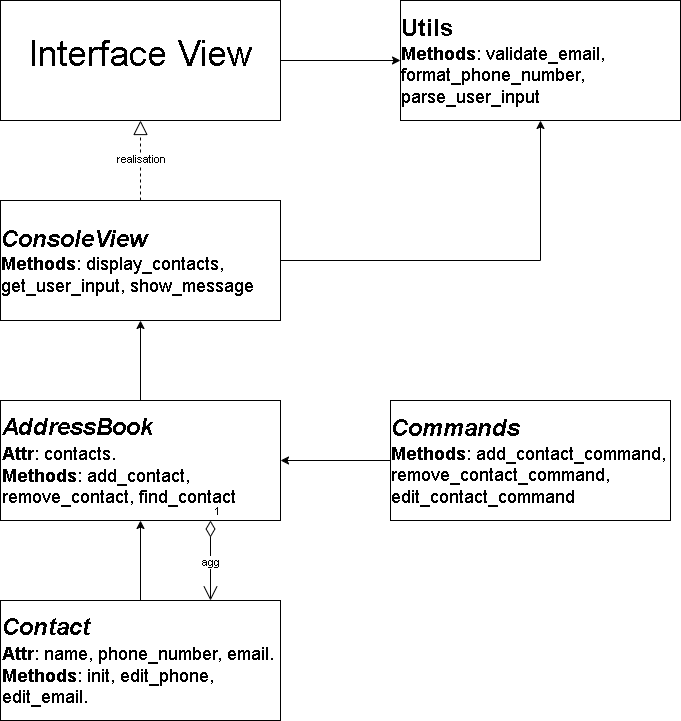

The diagram above was exported from draw.io. Its source (the exported page's mxGraphModel, read from the mxfile embedded in the PNG):
<mxGraphModel dx="2074" dy="1098" grid="1" gridSize="10" guides="1" tooltips="1" connect="1" arrows="1" fold="1" page="1" pageScale="1" pageWidth="1169" pageHeight="827" math="0" shadow="0">
  <root>
    <mxCell id="0" />
    <mxCell id="1" parent="0" />
    <mxCell id="OwbiVAhhjAJPn3UbdMq3-8" style="edgeStyle=orthogonalEdgeStyle;rounded=0;orthogonalLoop=1;jettySize=auto;html=1;exitX=0.5;exitY=0;exitDx=0;exitDy=0;entryX=0.5;entryY=1;entryDx=0;entryDy=0;" parent="1" source="zb9_-PMpnMrJBiRj5QZa-1" target="zb9_-PMpnMrJBiRj5QZa-2" edge="1">
      <mxGeometry relative="1" as="geometry" />
    </mxCell>
    <mxCell id="zb9_-PMpnMrJBiRj5QZa-1" value="&lt;div style=&quot;&quot;&gt;&lt;span style=&quot;background-color: initial;&quot;&gt;&lt;font style=&quot;font-size: 24px;&quot;&gt;&lt;b&gt;&lt;i&gt;Contact&lt;/i&gt;&lt;/b&gt;&lt;/font&gt;&lt;/span&gt;&lt;/div&gt;&lt;div style=&quot;&quot;&gt;&lt;span style=&quot;background-color: initial; font-size: 18px;&quot;&gt;&lt;b&gt;Attr&lt;/b&gt;: name, phone_number, email.&lt;/span&gt;&lt;/div&gt;&lt;div&gt;&lt;span style=&quot;font-size: 18px; background-color: initial;&quot;&gt;&lt;b&gt;Methods&lt;/b&gt;: &lt;/span&gt;&lt;span style=&quot;font-size: 18px; background-color: initial;&quot;&gt;init&lt;/span&gt;&lt;span style=&quot;font-size: 18px; background-color: initial;&quot;&gt;, edit_phone, edit_email.&lt;/span&gt;&lt;/div&gt;" style="rounded=0;whiteSpace=wrap;html=1;align=left;" parent="1" vertex="1">
      <mxGeometry x="80" y="640" width="280" height="120" as="geometry" />
    </mxCell>
    <mxCell id="OwbiVAhhjAJPn3UbdMq3-7" style="edgeStyle=orthogonalEdgeStyle;rounded=0;orthogonalLoop=1;jettySize=auto;html=1;exitX=0.5;exitY=0;exitDx=0;exitDy=0;entryX=0.5;entryY=1;entryDx=0;entryDy=0;" parent="1" source="zb9_-PMpnMrJBiRj5QZa-2" target="zb9_-PMpnMrJBiRj5QZa-3" edge="1">
      <mxGeometry relative="1" as="geometry" />
    </mxCell>
    <mxCell id="zb9_-PMpnMrJBiRj5QZa-2" value="&lt;font style=&quot;font-size: 24px;&quot;&gt;&lt;b style=&quot;&quot;&gt;&lt;i&gt;AddressBook&lt;/i&gt;&lt;/b&gt;&lt;/font&gt;&lt;div&gt;&lt;span style=&quot;font-size: 18px; background-color: initial;&quot;&gt;&lt;b&gt;Attr&lt;/b&gt;: contacts.&lt;/span&gt;&lt;/div&gt;&lt;div&gt;&lt;span style=&quot;font-size: 18px; background-color: initial;&quot;&gt;&lt;b&gt;Methods&lt;/b&gt;: add_contact, remove_contact, find_contact&lt;/span&gt;&lt;/div&gt;" style="rounded=0;whiteSpace=wrap;html=1;align=left;" parent="1" vertex="1">
      <mxGeometry x="80" y="440" width="280" height="120" as="geometry" />
    </mxCell>
    <mxCell id="OwbiVAhhjAJPn3UbdMq3-14" style="edgeStyle=orthogonalEdgeStyle;rounded=0;orthogonalLoop=1;jettySize=auto;html=1;exitX=1;exitY=0.5;exitDx=0;exitDy=0;entryX=0.5;entryY=1;entryDx=0;entryDy=0;" parent="1" source="zb9_-PMpnMrJBiRj5QZa-3" target="zb9_-PMpnMrJBiRj5QZa-5" edge="1">
      <mxGeometry relative="1" as="geometry" />
    </mxCell>
    <mxCell id="zb9_-PMpnMrJBiRj5QZa-3" value="&lt;div style=&quot;text-align: left;&quot;&gt;&lt;span style=&quot;background-color: initial;&quot;&gt;&lt;b style=&quot;&quot;&gt;&lt;i style=&quot;&quot;&gt;&lt;font style=&quot;font-size: 24px;&quot;&gt;ConsoleView&lt;/font&gt;&lt;/i&gt;&lt;/b&gt;&lt;/span&gt;&lt;/div&gt;&lt;div style=&quot;text-align: left;&quot;&gt;&lt;font style=&quot;font-size: 18px;&quot;&gt;&lt;b&gt;Methods&lt;/b&gt;: display_contacts, get_user_input, show_message&lt;br&gt;&lt;/font&gt;&lt;/div&gt;" style="rounded=0;whiteSpace=wrap;html=1;" parent="1" vertex="1">
      <mxGeometry x="80" y="240" width="280" height="120" as="geometry" />
    </mxCell>
    <mxCell id="OwbiVAhhjAJPn3UbdMq3-9" style="edgeStyle=orthogonalEdgeStyle;rounded=0;orthogonalLoop=1;jettySize=auto;html=1;exitX=0;exitY=0.5;exitDx=0;exitDy=0;entryX=1;entryY=0.5;entryDx=0;entryDy=0;" parent="1" source="zb9_-PMpnMrJBiRj5QZa-4" target="zb9_-PMpnMrJBiRj5QZa-2" edge="1">
      <mxGeometry relative="1" as="geometry" />
    </mxCell>
    <mxCell id="zb9_-PMpnMrJBiRj5QZa-4" value="&lt;div style=&quot;text-align: left;&quot;&gt;&lt;span style=&quot;background-color: initial;&quot;&gt;&lt;b style=&quot;&quot;&gt;&lt;i style=&quot;&quot;&gt;&lt;font style=&quot;font-size: 24px;&quot;&gt;Commands&lt;/font&gt;&lt;/i&gt;&lt;/b&gt;&lt;/span&gt;&lt;/div&gt;&lt;div style=&quot;text-align: left;&quot;&gt;&lt;font style=&quot;font-size: 18px;&quot;&gt;&lt;b&gt;Methods&lt;/b&gt;: add_contact_command, remove_contact_command, edit_contact_command&lt;br&gt;&lt;/font&gt;&lt;/div&gt;" style="rounded=0;whiteSpace=wrap;html=1;" parent="1" vertex="1">
      <mxGeometry x="470" y="440" width="280" height="120" as="geometry" />
    </mxCell>
    <mxCell id="zb9_-PMpnMrJBiRj5QZa-5" value="&lt;div style=&quot;text-align: left;&quot;&gt;&lt;span style=&quot;background-color: initial;&quot;&gt;&lt;b style=&quot;&quot;&gt;&lt;font style=&quot;font-size: 24px;&quot;&gt;Utils&lt;/font&gt;&lt;/b&gt;&lt;/span&gt;&lt;/div&gt;&lt;div style=&quot;text-align: left;&quot;&gt;&lt;span style=&quot;font-size: 18px; background-color: initial;&quot;&gt;&lt;b&gt;Methods&lt;/b&gt;: validate_email, format_phone_number, parse_user_input&lt;/span&gt;&lt;br&gt;&lt;/div&gt;" style="rounded=0;whiteSpace=wrap;html=1;" parent="1" vertex="1">
      <mxGeometry x="480" y="40" width="280" height="120" as="geometry" />
    </mxCell>
    <mxCell id="OwbiVAhhjAJPn3UbdMq3-5" style="edgeStyle=orthogonalEdgeStyle;rounded=0;orthogonalLoop=1;jettySize=auto;html=1;exitX=1;exitY=0.5;exitDx=0;exitDy=0;entryX=0;entryY=0.5;entryDx=0;entryDy=0;" parent="1" source="OwbiVAhhjAJPn3UbdMq3-3" target="zb9_-PMpnMrJBiRj5QZa-5" edge="1">
      <mxGeometry relative="1" as="geometry" />
    </mxCell>
    <mxCell id="OwbiVAhhjAJPn3UbdMq3-3" value="&lt;font style=&quot;font-size: 36px;&quot;&gt;Interface View&lt;/font&gt;&lt;div&gt;&lt;br&gt;&lt;/div&gt;" style="rounded=0;whiteSpace=wrap;html=1;" parent="1" vertex="1">
      <mxGeometry x="80" y="40" width="280" height="120" as="geometry" />
    </mxCell>
    <mxCell id="OwbiVAhhjAJPn3UbdMq3-12" value="1" style="endArrow=open;html=1;endSize=12;startArrow=diamondThin;startSize=14;startFill=0;edgeStyle=orthogonalEdgeStyle;align=left;verticalAlign=bottom;rounded=0;exitX=0.75;exitY=1;exitDx=0;exitDy=0;entryX=0.75;entryY=0;entryDx=0;entryDy=0;" parent="1" source="zb9_-PMpnMrJBiRj5QZa-2" target="zb9_-PMpnMrJBiRj5QZa-1" edge="1">
      <mxGeometry x="-1" y="3" relative="1" as="geometry">
        <mxPoint x="330" y="360" as="sourcePoint" />
        <mxPoint x="490" y="360" as="targetPoint" />
      </mxGeometry>
    </mxCell>
    <mxCell id="OwbiVAhhjAJPn3UbdMq3-13" value="agg" style="edgeLabel;html=1;align=center;verticalAlign=middle;resizable=0;points=[];" parent="OwbiVAhhjAJPn3UbdMq3-12" vertex="1" connectable="0">
      <mxGeometry x="0.025" y="-1" relative="1" as="geometry">
        <mxPoint as="offset" />
      </mxGeometry>
    </mxCell>
    <mxCell id="OwbiVAhhjAJPn3UbdMq3-15" value="" style="endArrow=block;dashed=1;endFill=0;endSize=12;html=1;rounded=0;entryX=0.5;entryY=1;entryDx=0;entryDy=0;exitX=0.5;exitY=0;exitDx=0;exitDy=0;" parent="1" source="zb9_-PMpnMrJBiRj5QZa-3" target="OwbiVAhhjAJPn3UbdMq3-3" edge="1">
      <mxGeometry width="160" relative="1" as="geometry">
        <mxPoint x="330" y="360" as="sourcePoint" />
        <mxPoint x="490" y="360" as="targetPoint" />
      </mxGeometry>
    </mxCell>
    <mxCell id="OwbiVAhhjAJPn3UbdMq3-16" value="realisation" style="edgeLabel;html=1;align=center;verticalAlign=middle;resizable=0;points=[];" parent="OwbiVAhhjAJPn3UbdMq3-15" vertex="1" connectable="0">
      <mxGeometry x="0.05" relative="1" as="geometry">
        <mxPoint as="offset" />
      </mxGeometry>
    </mxCell>
  </root>
</mxGraphModel>